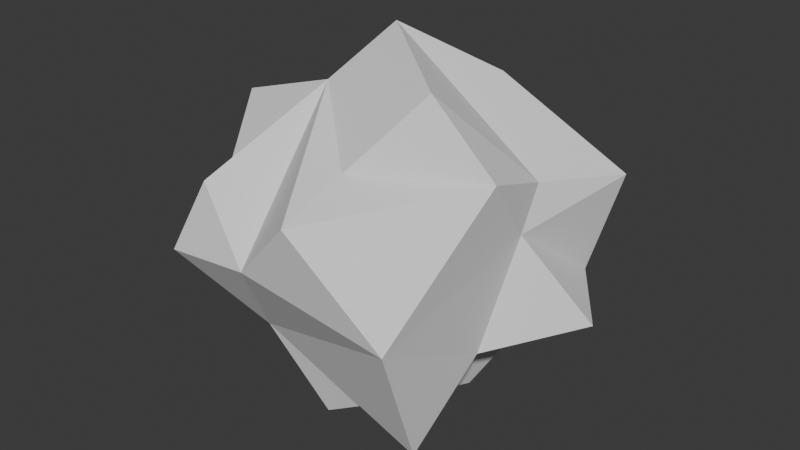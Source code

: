 # Source: asteroid_1.blend  (saved by Blender 4.1.24; exported with 4.5.12 LTS)
import bpy
from mathutils import Matrix  # noqa: F401  (used for matrix-valued properties, if any)

bpy.ops.wm.read_factory_settings(use_empty=True)
scene = bpy.context.scene
scene.name = 'Scene'

# ---- collections
col_collection = bpy.data.collections.new('Collection'); scene.collection.children.link(col_collection)

# ---- world
world_world = bpy.data.worlds.new('World'); scene.world = world_world
world_world.use_nodes = True; world_world.node_tree.nodes.clear()
_N = world_world.node_tree.nodes; _L = world_world.node_tree.links
n0 = _N.new('ShaderNodeOutputWorld'); n0.name = 'World Output'; n0.location = (300, 300)
n1 = _N.new('ShaderNodeBackground'); n1.name = 'Background'; n1.location = (10, 300)
n1.inputs[0].default_value = (0.05088, 0.05088, 0.05088, 1.0)
_L.new(n1.outputs[0], n0.inputs[0])
n0.is_active_output = True
world_world.color = (0.05088, 0.05088, 0.05088)
world_world.use_sun_shadow = False
world_world.sun_shadow_jitter_overblur = 0.0

# ---- meshes
me_icosphere_001 = bpy.data.meshes.new('Icosphere.001')
me_icosphere_001.from_pydata([(-1.721, 0.3938, -0.4763), (1.638, 0.9773, -0.3482), (0.1798, -0.2119, 2.193), (-0.2179, -0.8513, -1.926), (1.296, -1.309, -1.459), (1.32, 0.4214, -0.8472), (-1.726, -0.5564, -1.353), (-0.717, -0.1728, -1.468), (1.386, -0.4796, -0.728), (0.41, -1.985, 0.8553), (-1.304, -1.79, 0.0003513), (-1.742, 1.422, -0.01126), (0.6829, 1.585, -0.565), (-0.7132, 1.566, -0.4674), (-0.2976, -1.841, 0.1278), (-1.688, -0.3009, 1.137), (0.4511, -1.272, 1.124), (1.527, 0.1882, 0.848), (-0.4568, -0.4558, 1.557), (-1.388, -1.026, 0.3809), (-1.162, 1.106, 0.7465), (0.159, 0.6961, 1.305), (0.1697, 1.408, 1.26), (0.8607, 0.5156, 1.673), (-1.001, -1.595, 0.7494), (1.002, -0.7405, 1.844), (1.609, -0.6058, 1.121), (1.901, 1.138, 0.7062), (1.539, -0.0762, 0.4176), (-0.2967, 1.492, -0.7016), (1.376, -1.834, -0.09322), (-0.5982, -1.26, -0.8116), (2.164, 0.2682, -0.4703), (0.004113, 1.348, -1.763), (0.8541, 0.1554, -1.641), (0.4997, -0.7977, -1.53)], [], [(30, 4, 8), (17, 23, 2), (2, 23, 21), (17, 27, 23), (23, 27, 21), (21, 27, 22), (27, 12, 22), (21, 20, 2), (22, 20, 21), (20, 18, 2), (20, 15, 18), (18, 15, 19), (19, 24, 18), (24, 14, 18), (14, 9, 18), (18, 9, 16), (18, 25, 2), (16, 25, 18), (25, 17, 2), (25, 26, 17), (16, 26, 25), (1, 27, 28), (28, 27, 17), (1, 12, 27), (12, 13, 22), (13, 20, 22), (13, 11, 20), (0, 15, 20), (0, 19, 15), (10, 24, 19), (10, 14, 24), (31, 14, 10), (30, 26, 9), (9, 26, 16), (30, 28, 26), (30, 8, 28), (28, 17, 26), (12, 29, 13), (11, 0, 20), (29, 0, 13), (13, 0, 11), (19, 31, 10), (0, 6, 19), (6, 31, 19), (14, 30, 9), (14, 31, 30), (31, 4, 30), (32, 1, 28), (28, 8, 32), (8, 5, 32), (32, 5, 1), (5, 12, 1), (34, 12, 5), (34, 33, 12), (33, 29, 12), (34, 7, 33), (33, 7, 29), (7, 0, 29), (7, 6, 0), (7, 31, 6), (3, 31, 7), (8, 35, 5), (5, 35, 34), (8, 4, 35), (35, 3, 34), (3, 7, 34), (3, 35, 31), (35, 4, 31)])
me_icosphere_001.update()

# ---- objects
ob_icosphere = bpy.data.objects.new('Icosphere', me_icosphere_001)

# ---- transforms, parenting, visibility, modifiers, constraints
ob_icosphere.location = (0.0, 0.0, 0.0)

# ---- collection membership
col_collection.objects.link(ob_icosphere)

# ---- scene / render settings (as saved in the file)
scene.frame_start = 1; scene.frame_end = 250; scene.frame_set(1)
scene.render.engine = 'BLENDER_EEVEE_NEXT'
scene.cycles.sampling_pattern = 'TABULATED_SOBOL'
scene.eevee.ray_tracing_options.trace_max_roughness = 0.0
bpy.context.view_layer.update()

# ---- added for rendering (the .blend has no active camera and no usable light): camera, sun
cam_auto = bpy.data.cameras.new('AutoCamera')
cam_auto.lens = 50.0
cam_auto.sensor_width = 36.0
cam_auto.clip_end = 1000.0
ob_auto_camera = bpy.data.objects.new('AutoCamera', cam_auto)
scene.collection.objects.link(ob_auto_camera)
ob_auto_camera.location = (6.41615, -7.64636, 5.09768)
ob_auto_camera.rotation_euler = (1.09748, -7.21219e-08, 0.694738)
scene.camera = ob_auto_camera
light_auto_sun = bpy.data.lights.new('AutoSun', 'SUN')
light_auto_sun.energy = 3.0
light_auto_sun.angle = 0.0523599
ob_auto_sun = bpy.data.objects.new('AutoSun', light_auto_sun)
scene.collection.objects.link(ob_auto_sun)
ob_auto_sun.rotation_euler = (0.872665, 0.174533, 0.523599)
bpy.context.view_layer.update()
